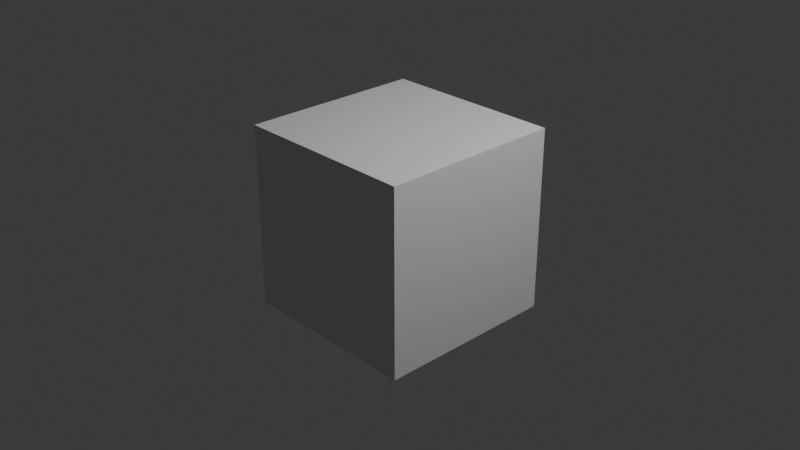 # Source: particles.blend  (saved by Blender 4.1.23; exported with 4.5.12 LTS)
import bpy
from mathutils import Matrix  # noqa: F401  (used for matrix-valued properties, if any)

bpy.ops.wm.read_factory_settings(use_empty=True)
scene = bpy.context.scene
scene.name = 'Scene'

# ---- collections
col_collection = bpy.data.collections.new('Collection'); scene.collection.children.link(col_collection)

# ---- world
world_world = bpy.data.worlds.new('World'); scene.world = world_world
world_world.use_nodes = True; world_world.node_tree.nodes.clear()
_N = world_world.node_tree.nodes; _L = world_world.node_tree.links
n0 = _N.new('ShaderNodeOutputWorld'); n0.name = 'World Output'; n0.location = (300, 300)
n1 = _N.new('ShaderNodeBackground'); n1.name = 'Background'; n1.location = (10, 300)
n1.inputs[0].default_value = (0.05088, 0.05088, 0.05088, 1.0)
_L.new(n1.outputs[0], n0.inputs[0])
n0.is_active_output = True
world_world.color = (0.05088, 0.05088, 0.05088)
world_world.use_sun_shadow = False
world_world.sun_shadow_jitter_overblur = 0.0

# ---- cameras
cam_camera = bpy.data.cameras.new('Camera')
cam_camera.clip_end = 100.0
cam_camera.ortho_scale = 7.314

# ---- lights
light_light = bpy.data.lights.new('Light', 'POINT')
light_light.transmission_factor = 0.0
light_light.energy = 1000.0
light_light.shadow_soft_size = 0.1
light_light.shadow_maximum_resolution = 0.006
light_light.use_absolute_resolution = True

# ---- meshes
me_cube_001 = bpy.data.meshes.new('Cube.001')
me_cube_001.from_pydata([(-1.0, -1.0, -1.0), (-1.0, -1.0, 1.0), (-1.0, 1.0, -1.0), (-1.0, 1.0, 1.0), (1.0, -1.0, -1.0), (1.0, -1.0, 1.0), (1.0, 1.0, -1.0), (1.0, 1.0, 1.0)], [], [(0, 1, 3, 2), (2, 3, 7, 6), (6, 7, 5, 4), (4, 5, 1, 0), (2, 6, 4, 0), (7, 3, 1, 5)])
_uv = me_cube_001.uv_layers.new(name='UVMap')
_uv.uv.foreach_set('vector', [0.375, 0.0, 0.625, 0.0, 0.625, 0.25, 0.375, 0.25, 0.375, 0.25, 0.625, 0.25, 0.625, 0.5, 0.375, 0.5, 0.375, 0.5, 0.625, 0.5, 0.625, 0.75, 0.375, 0.75, 0.375, 0.75, 0.625, 0.75, 0.625, 1.0, 0.375, 1.0, 0.125, 0.5, 0.375, 0.5, 0.375, 0.75, 0.125, 0.75, 0.625, 0.5, 0.875, 0.5, 0.875, 0.75, 0.625, 0.75])
me_cube_001.update()

# ---- objects
ob_light = bpy.data.objects.new('Light', light_light)
ob_camera = bpy.data.objects.new('Camera', cam_camera)
ob_cube = bpy.data.objects.new('Cube', me_cube_001)

# ---- transforms, parenting, visibility, modifiers, constraints
ob_light.location = (4.076, 1.005, 5.904)
ob_light.rotation_euler = (0.6503, 0.05522, 1.866)
ob_light.lock_rotations_4d = False
ob_light.empty_display_type = 'ARROWS'
ob_light.color = (0.0, 0.0, 0.0, 0.0)
ob_light.lineart.crease_threshold = 0.0
ob_camera.location = (7.359, -6.926, 4.958)
ob_camera.rotation_euler = (1.109, 0.0, 0.8149)
ob_camera.lock_rotations_4d = False
ob_camera.empty_display_type = 'ARROWS'
ob_camera.color = (0.0, 0.0, 0.0, 0.0)
ob_camera.display_type = 'WIRE'
ob_camera.lineart.crease_threshold = 0.0
ob_cube.location = (0.0, 0.0, 0.0)
ob_cube.show_instancer_for_viewport = False
_m = ob_cube.modifiers.new('ParticleSystem', 'PARTICLE_SYSTEM')

# ---- collection membership
col_collection.objects.link(ob_light)
col_collection.objects.link(ob_camera)
col_collection.objects.link(ob_cube)

# ---- scene / render settings (as saved in the file)
scene.camera = ob_camera
scene.frame_start = 1; scene.frame_end = 250; scene.frame_set(201)
scene.render.engine = 'BLENDER_EEVEE_NEXT'
scene.cycles.sampling_pattern = 'TABULATED_SOBOL'
scene.eevee.ray_tracing_options.trace_max_roughness = 0.0
bpy.context.view_layer.update()
